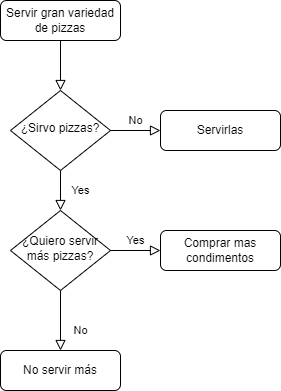

The diagram above was exported from draw.io. Its source (the exported page's mxGraphModel, read from the mxfile embedded in the PNG):
<mxGraphModel dx="1050" dy="581" grid="1" gridSize="10" guides="1" tooltips="1" connect="1" arrows="1" fold="1" page="1" pageScale="1" pageWidth="827" pageHeight="1169" math="0" shadow="0">
  <root>
    <mxCell id="WIyWlLk6GJQsqaUBKTNV-0" />
    <mxCell id="WIyWlLk6GJQsqaUBKTNV-1" parent="WIyWlLk6GJQsqaUBKTNV-0" />
    <mxCell id="WIyWlLk6GJQsqaUBKTNV-2" value="" style="rounded=0;html=1;jettySize=auto;orthogonalLoop=1;fontSize=11;endArrow=block;endFill=0;endSize=8;strokeWidth=1;shadow=0;labelBackgroundColor=none;edgeStyle=orthogonalEdgeStyle;" parent="WIyWlLk6GJQsqaUBKTNV-1" source="WIyWlLk6GJQsqaUBKTNV-3" target="WIyWlLk6GJQsqaUBKTNV-6" edge="1">
      <mxGeometry relative="1" as="geometry" />
    </mxCell>
    <mxCell id="WIyWlLk6GJQsqaUBKTNV-3" value="Servir gran variedad de pizzas" style="rounded=1;whiteSpace=wrap;html=1;fontSize=12;glass=0;strokeWidth=1;shadow=0;" parent="WIyWlLk6GJQsqaUBKTNV-1" vertex="1">
      <mxGeometry x="160" y="80" width="120" height="40" as="geometry" />
    </mxCell>
    <mxCell id="WIyWlLk6GJQsqaUBKTNV-4" value="Yes" style="rounded=0;html=1;jettySize=auto;orthogonalLoop=1;fontSize=11;endArrow=block;endFill=0;endSize=8;strokeWidth=1;shadow=0;labelBackgroundColor=none;edgeStyle=orthogonalEdgeStyle;" parent="WIyWlLk6GJQsqaUBKTNV-1" source="WIyWlLk6GJQsqaUBKTNV-6" target="WIyWlLk6GJQsqaUBKTNV-10" edge="1">
      <mxGeometry y="20" relative="1" as="geometry">
        <mxPoint as="offset" />
      </mxGeometry>
    </mxCell>
    <mxCell id="WIyWlLk6GJQsqaUBKTNV-5" value="No" style="edgeStyle=orthogonalEdgeStyle;rounded=0;html=1;jettySize=auto;orthogonalLoop=1;fontSize=11;endArrow=block;endFill=0;endSize=8;strokeWidth=1;shadow=0;labelBackgroundColor=none;" parent="WIyWlLk6GJQsqaUBKTNV-1" source="WIyWlLk6GJQsqaUBKTNV-6" target="WIyWlLk6GJQsqaUBKTNV-7" edge="1">
      <mxGeometry y="10" relative="1" as="geometry">
        <mxPoint as="offset" />
      </mxGeometry>
    </mxCell>
    <mxCell id="WIyWlLk6GJQsqaUBKTNV-6" value="¿Sirvo pizzas?" style="rhombus;whiteSpace=wrap;html=1;shadow=0;fontFamily=Helvetica;fontSize=12;align=center;strokeWidth=1;spacing=6;spacingTop=-4;" parent="WIyWlLk6GJQsqaUBKTNV-1" vertex="1">
      <mxGeometry x="170" y="170" width="100" height="80" as="geometry" />
    </mxCell>
    <mxCell id="WIyWlLk6GJQsqaUBKTNV-7" value="Servirlas" style="rounded=1;whiteSpace=wrap;html=1;fontSize=12;glass=0;strokeWidth=1;shadow=0;" parent="WIyWlLk6GJQsqaUBKTNV-1" vertex="1">
      <mxGeometry x="320" y="190" width="120" height="40" as="geometry" />
    </mxCell>
    <mxCell id="WIyWlLk6GJQsqaUBKTNV-8" value="No" style="rounded=0;html=1;jettySize=auto;orthogonalLoop=1;fontSize=11;endArrow=block;endFill=0;endSize=8;strokeWidth=1;shadow=0;labelBackgroundColor=none;edgeStyle=orthogonalEdgeStyle;" parent="WIyWlLk6GJQsqaUBKTNV-1" source="WIyWlLk6GJQsqaUBKTNV-10" target="WIyWlLk6GJQsqaUBKTNV-11" edge="1">
      <mxGeometry x="0.3333" y="20" relative="1" as="geometry">
        <mxPoint as="offset" />
      </mxGeometry>
    </mxCell>
    <mxCell id="WIyWlLk6GJQsqaUBKTNV-9" value="Yes" style="edgeStyle=orthogonalEdgeStyle;rounded=0;html=1;jettySize=auto;orthogonalLoop=1;fontSize=11;endArrow=block;endFill=0;endSize=8;strokeWidth=1;shadow=0;labelBackgroundColor=none;" parent="WIyWlLk6GJQsqaUBKTNV-1" source="WIyWlLk6GJQsqaUBKTNV-10" target="WIyWlLk6GJQsqaUBKTNV-12" edge="1">
      <mxGeometry y="10" relative="1" as="geometry">
        <mxPoint as="offset" />
      </mxGeometry>
    </mxCell>
    <mxCell id="WIyWlLk6GJQsqaUBKTNV-10" value="¿Quiero servir más pizzas?" style="rhombus;whiteSpace=wrap;html=1;shadow=0;fontFamily=Helvetica;fontSize=12;align=center;strokeWidth=1;spacing=6;spacingTop=-4;" parent="WIyWlLk6GJQsqaUBKTNV-1" vertex="1">
      <mxGeometry x="170" y="290" width="100" height="80" as="geometry" />
    </mxCell>
    <mxCell id="WIyWlLk6GJQsqaUBKTNV-11" value="No servir más" style="rounded=1;whiteSpace=wrap;html=1;fontSize=12;glass=0;strokeWidth=1;shadow=0;" parent="WIyWlLk6GJQsqaUBKTNV-1" vertex="1">
      <mxGeometry x="160" y="430" width="120" height="40" as="geometry" />
    </mxCell>
    <mxCell id="WIyWlLk6GJQsqaUBKTNV-12" value="Comprar mas condimentos" style="rounded=1;whiteSpace=wrap;html=1;fontSize=12;glass=0;strokeWidth=1;shadow=0;" parent="WIyWlLk6GJQsqaUBKTNV-1" vertex="1">
      <mxGeometry x="320" y="310" width="120" height="40" as="geometry" />
    </mxCell>
  </root>
</mxGraphModel>